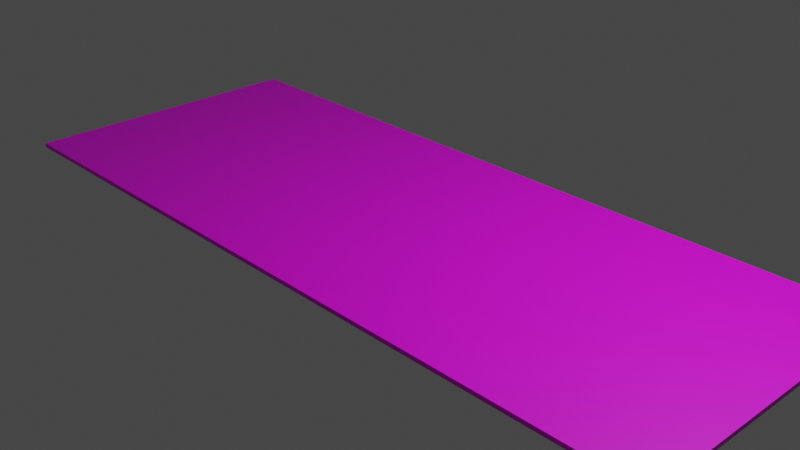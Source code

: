 # Source: untitled.blend  (saved by Blender 3.5.10; exported with 4.5.12 LTS)
import bpy
from mathutils import Matrix  # noqa: F401  (used for matrix-valued properties, if any)

bpy.ops.wm.read_factory_settings(use_empty=True)
scene = bpy.context.scene
scene.name = 'Scene'

# ---- collections
col_collection = bpy.data.collections.new('Collection'); scene.collection.children.link(col_collection)

# ---- images (referenced by path relative to the original .blend; pixels are not part of the script)
import os
ASSET_DIR = os.environ.get("B2B_ASSET_DIR", "")  # directory of the original .blend (textures are referenced by path, not embedded)
HERE = os.path.dirname(os.path.abspath(__file__))  # packed textures are extracted next to this script under _unpacked/

def load_image(name, relpath, width, height, colorspace="sRGB"):
    """Load a texture the original file referenced (path relative to the .blend, or extracted next to this script)."""
    p = next((c for c in (os.path.join(HERE, relpath), os.path.join(ASSET_DIR, relpath)) if relpath and os.path.exists(c)), "")
    if p:
        img = bpy.data.images.load(p, check_existing=True)
        img.name = name
    else:  # same state as the original file: an image datablock whose file is absent (Cycles renders it pink)
        img = bpy.data.images.new(name, width, height)
        img.source = "FILE"
        img.filepath = "//" + (relpath or name)
    img.colorspace_settings.name = colorspace
    return img
img_rua_png = load_image('RUA.png', 'RUA.png', 1024, 1024, 'sRGB')

# ---- materials (node trees are filled in below, after node groups)
mat_material = bpy.data.materials.new('Material')
mat_material.alpha_threshold = 0.0
mat_material.use_transparent_shadow = False
mat_material.roughness = 0.5
mat_material.line_color = (0.0, 0.0, 0.0, 1.0)

# ---- material node trees
mat_material.use_nodes = True; mat_material.node_tree.nodes.clear()
_N = mat_material.node_tree.nodes; _L = mat_material.node_tree.links
n0 = _N.new('ShaderNodeOutputMaterial'); n0.name = 'Material Output'; n0.location = (300, 300)
n1 = _N.new('ShaderNodeBsdfPrincipled'); n1.name = 'Principled BSDF'; n1.location = (10, 300)
n1.distribution = 'GGX'
n1.subsurface_method = 'RANDOM_WALK_SKIN'
n1.inputs[3].default_value = 1.45
n1.inputs[27].default_value = (0.0, 0.0, 0.0, 1.0)
n1.inputs[28].default_value = 1.0
n2 = _N.new('ShaderNodeTexImage'); n2.name = 'Image Texture'; n2.location = (-280, 280)
n2.image = img_rua_png
_L.new(n1.outputs[0], n0.inputs[0])
_L.new(n2.outputs[0], n1.inputs[0])
n0.is_active_output = True

# ---- world
world_world = bpy.data.worlds.new('World'); scene.world = world_world
world_world.use_nodes = True; world_world.node_tree.nodes.clear()
_N = world_world.node_tree.nodes; _L = world_world.node_tree.links
n0 = _N.new('ShaderNodeOutputWorld'); n0.name = 'World Output'; n0.location = (300, 300)
n1 = _N.new('ShaderNodeBackground'); n1.name = 'Background'; n1.location = (10, 300)
n1.inputs[0].default_value = (0.05088, 0.05088, 0.05088, 1.0)
_L.new(n1.outputs[0], n0.inputs[0])
n0.is_active_output = True
world_world.color = (0.05088, 0.05088, 0.05088)
world_world.use_sun_shadow = False
world_world.sun_shadow_jitter_overblur = 0.0

# ---- cameras
cam_camera = bpy.data.cameras.new('Camera')
cam_camera.clip_end = 100.0
cam_camera.ortho_scale = 7.314

# ---- lights
light_light = bpy.data.lights.new('Light', 'POINT')
light_light.transmission_factor = 0.0
light_light.energy = 1000.0
light_light.shadow_soft_size = 0.1
light_light.shadow_maximum_resolution = 0.006
light_light.use_absolute_resolution = True

# ---- meshes
me_cube = bpy.data.meshes.new('Cube')
me_cube.from_pydata([(1.0, 1.0, 1.0), (1.0, 1.0, -1.0), (1.0, -1.0, 1.0), (1.0, -1.0, -1.0), (-1.0, 1.0, 1.0), (-1.0, 1.0, -1.0), (-1.0, -1.0, 1.0), (-1.0, -1.0, -1.0)], [], [(0, 4, 6, 2), (3, 2, 6, 7), (7, 6, 4, 5), (5, 1, 3, 7), (1, 0, 2, 3), (5, 4, 0, 1)])
_uv = me_cube.uv_layers.new(name='UVMap')
_uv.uv.foreach_set('vector', [2.382e-08, 0.006974, 1.0, 0.006974, 1.0, 1.001, 2.382e-08, 1.001, 0.3956, 0.9109, 0.3794, 0.9109, 0.3794, 0.8947, 0.3956, 0.8947, 0.3956, 0.9595, 0.3794, 0.9595, 0.3794, 0.9433, 0.3956, 0.9433, 0.4118, 0.9271, 0.3956, 0.9271, 0.3956, 0.9109, 0.4118, 0.9109, 0.3956, 0.9271, 0.3794, 0.9271, 0.3794, 0.9109, 0.3956, 0.9109, 0.3956, 0.9433, 0.3794, 0.9433, 0.3794, 0.9271, 0.3956, 0.9271])
me_cube.materials.append(mat_material)
me_cube.use_mirror_vertex_groups = False
me_cube.update()

# ---- objects
ob_cube = bpy.data.objects.new('Cube', me_cube)
ob_light = bpy.data.objects.new('Light', light_light)
ob_camera = bpy.data.objects.new('Camera', cam_camera)

# ---- transforms, parenting, visibility, modifiers, constraints
ob_cube.location = (0.0, 0.0, 0.0)
ob_cube.scale = (4.258, 1.672, 0.02397)
ob_cube.lock_rotations_4d = False
ob_cube.empty_display_type = 'ARROWS'
ob_cube.lineart.crease_threshold = 0.0
ob_light.location = (4.076, 1.005, 5.904)
ob_light.rotation_euler = (0.6503, 0.05522, 1.866)
ob_light.lock_rotations_4d = False
ob_light.empty_display_type = 'ARROWS'
ob_light.color = (0.0, 0.0, 0.0, 0.0)
ob_light.lineart.crease_threshold = 0.0
ob_camera.location = (7.359, -6.926, 4.958)
ob_camera.rotation_euler = (1.109, 0.0, 0.8149)
ob_camera.lock_rotations_4d = False
ob_camera.empty_display_type = 'ARROWS'
ob_camera.color = (0.0, 0.0, 0.0, 0.0)
ob_camera.display_type = 'WIRE'
ob_camera.lineart.crease_threshold = 0.0

# ---- collection membership
col_collection.objects.link(ob_cube)
col_collection.objects.link(ob_light)
col_collection.objects.link(ob_camera)

# ---- scene / render settings (as saved in the file)
scene.camera = ob_camera
scene.frame_start = 1; scene.frame_end = 250; scene.frame_set(1)
scene.render.engine = 'BLENDER_EEVEE_NEXT'
scene.cycles.sampling_pattern = 'TABULATED_SOBOL'
scene.view_settings.view_transform = 'Filmic'
bpy.context.view_layer.update()
